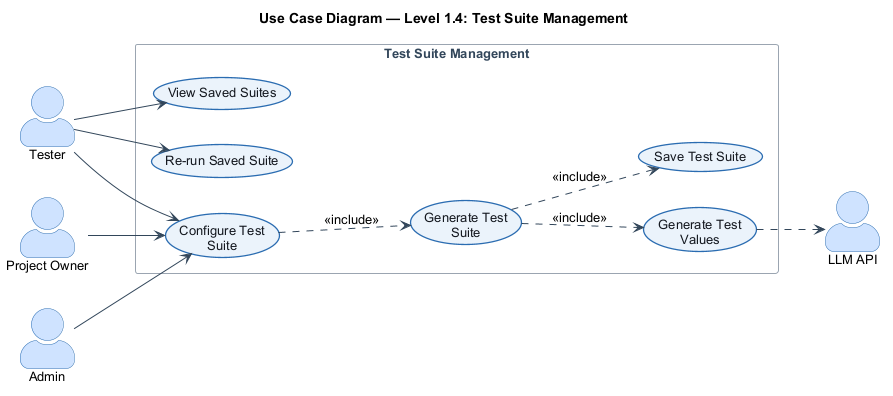

The diagram above was rendered by PlantUML. Its source (embedded in the PNG):
@startuml
!include _style.iuml
title Use Case Diagram — Level 1.4: Test Suite Management

actor "Tester" as Tester
actor "Project Owner" as Owner
actor "Admin" as Admin
actor "LLM API" as LLM

rectangle "Test Suite Management" {
  usecase "Configure Test\nSuite" as CFG
  usecase "Generate Test\nSuite" as GEN
  usecase "Generate Test\nValues" as VAL
  usecase "Save Test Suite" as SAVE
  usecase "View Saved Suites" as VIEW
  usecase "Re-run Saved Suite" as RERUN
}

Tester --> CFG
Tester --> VIEW
Tester --> RERUN
Owner --> CFG
Admin --> CFG
CFG ..> GEN : <<include>>
GEN ..> VAL : <<include>>
GEN ..> SAVE : <<include>>
VAL ..> LLM
@enduml